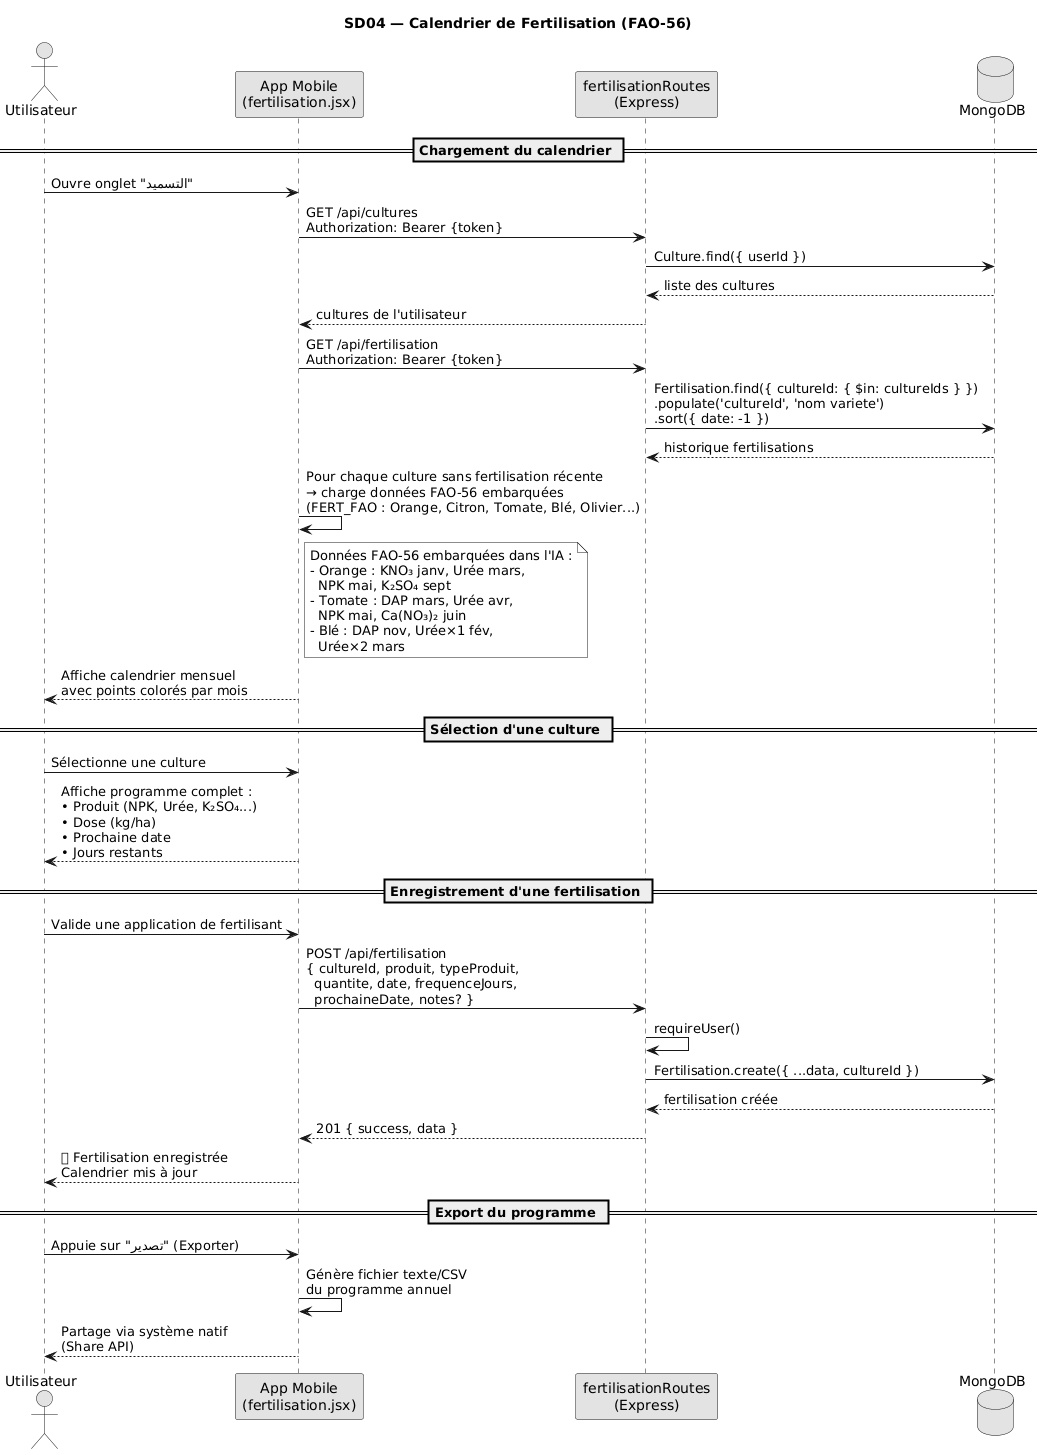

The diagram above was rendered by PlantUML. Its source (embedded in the PNG):
@startuml
skinparam monochrome true
skinparam shadowing false
title SD04 — Calendrier de Fertilisation (FAO-56)

actor "Utilisateur" as U
participant "App Mobile\n(fertilisation.jsx)" as App
participant "fertilisationRoutes\n(Express)" as API
database "MongoDB" as DB

== Chargement du calendrier ==

U -> App : Ouvre onglet "التسميد"
App -> API : GET /api/cultures\nAuthorization: Bearer {token}
API -> DB : Culture.find({ userId })
DB --> API : liste des cultures
API --> App : cultures de l'utilisateur

App -> API : GET /api/fertilisation\nAuthorization: Bearer {token}
API -> DB : Fertilisation.find({ cultureId: { $in: cultureIds } })\n.populate('cultureId', 'nom variete')\n.sort({ date: -1 })
DB --> API : historique fertilisations

App -> App : Pour chaque culture sans fertilisation récente\n→ charge données FAO-56 embarquées\n(FERT_FAO : Orange, Citron, Tomate, Blé, Olivier...)
note right of App
  Données FAO-56 embarquées dans l'IA :
  - Orange : KNO₃ janv, Urée mars,
    NPK mai, K₂SO₄ sept
  - Tomate : DAP mars, Urée avr,
    NPK mai, Ca(NO₃)₂ juin
  - Blé : DAP nov, Urée×1 fév,
    Urée×2 mars
end note

App --> U : Affiche calendrier mensuel\navec points colorés par mois

== Sélection d'une culture ==

U -> App : Sélectionne une culture
App --> U : Affiche programme complet :\n• Produit (NPK, Urée, K₂SO₄...)\n• Dose (kg/ha)\n• Prochaine date\n• Jours restants

== Enregistrement d'une fertilisation ==

U -> App : Valide une application de fertilisant
App -> API : POST /api/fertilisation\n{ cultureId, produit, typeProduit,\n  quantite, date, frequenceJours,\n  prochaineDate, notes? }
API -> API : requireUser()
API -> DB : Fertilisation.create({ ...data, cultureId })
DB --> API : fertilisation créée
API --> App : 201 { success, data }
App --> U : ✅ Fertilisation enregistrée\nCalendrier mis à jour

== Export du programme ==

U -> App : Appuie sur "تصدير" (Exporter)
App -> App : Génère fichier texte/CSV\ndu programme annuel
App --> U : Partage via système natif\n(Share API)
@enduml